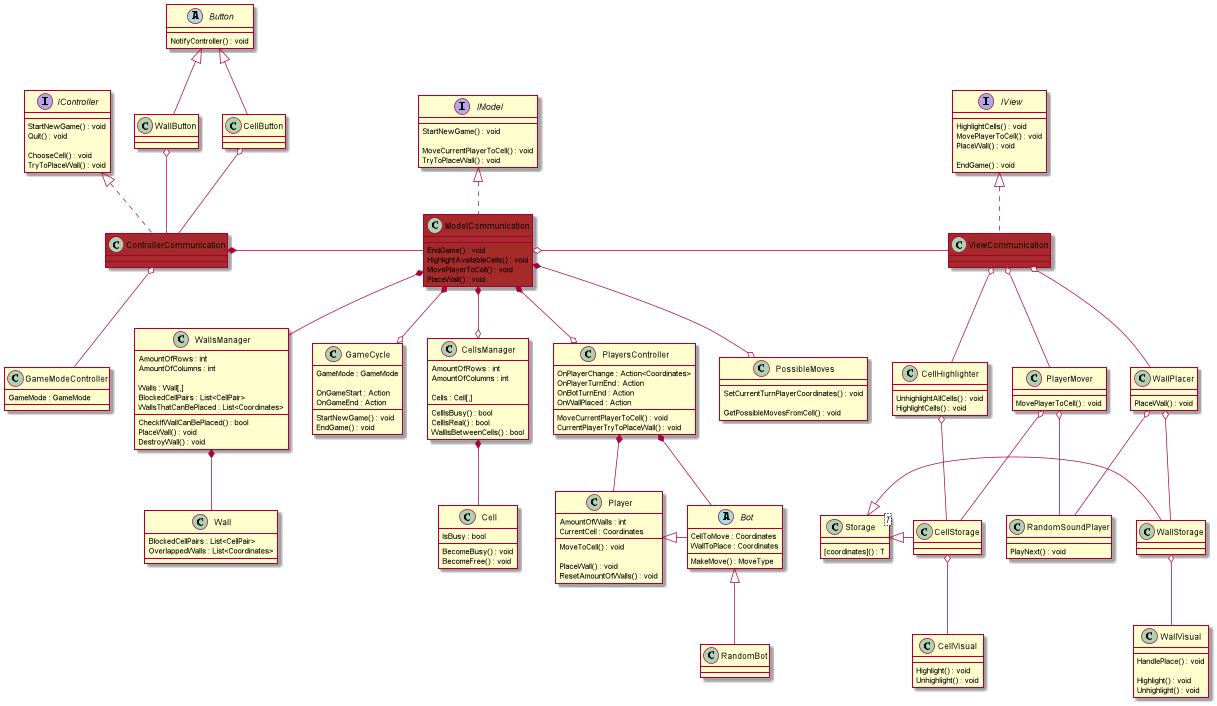

The diagram above was rendered by PlantUML. Its source (embedded in the PNG):
@startuml <diagram.png>

'-----Model-----'
    
interface IModel
{
    StartNewGame() : void
    
    MoveCurrentPlayerToCell() : void
    TryToPlaceWall() : void
}
class ModelCommunication #brown
{
    EndGame() : void
    HighlightAvailableCells() : void
    MovePlayerToCell() : void
    PlaceWall() : void
}

class Cell
{
    IsBusy : bool
    
    BecomeBusy() : void
    BecomeFree() : void
}
class Wall
{
    BlockedCellPairs : List<CellPair>
    OverlappedWalls : List<Coordinates>
}
class GameCycle
{
    GameMode : GameMode
    
    OnGameStart : Action
    OnGameEnd : Action
    
    StartNewGame() : void
    EndGame() : void
}
class CellsManager
{
    AmountOfRows : int
    AmountOfColumns : int
    
    Cells : Cell[,]
       
    CellIsBusy() : bool
    CellIsReal() : bool
    WallIsBetweenCells() : bool
}
class PlayersController
{
    OnPlayerChange : Action<Coordinates>
    OnPlayerTurnEnd : Action
    OnBotTurnEnd : Action
    OnWallPlaced : Action
    
    MoveCurrentPlayerToCell() : void
    CurrentPlayerTryToPlaceWall() : void
}
class PossibleMoves
{
    SetCurrentTurnPlayerCoordinates() : void
    
    GetPossibleMovesFromCell() : void
}
class WallsManager
{
    AmountOfRows : int
    AmountOfColumns : int
    
    Walls : Wall[,]
    BlockedCellPairs : List<CellPair>
    WallsThatCanBePlaced : List<Coordinates>
    
    CheckIfWallCanBePlaced() : bool
    PlaceWall() : void
    DestroyWall() : void
}

class Player
{
    AmountOfWalls : int
    CurrentCell : Coordinates
    
    MoveToCell() : void
    
    PlaceWall() : void
    ResetAmountOfWalls() : void
}
abstract class Bot
{
    CellToMove : Coordinates
    WallToPlace : Coordinates
    
    MakeMove() : MoveType
}
class RandomBot

IModel <|.. ModelCommunication

ModelCommunication o- ViewCommunication

ModelCommunication *--o GameCycle
ModelCommunication *--o CellsManager
ModelCommunication *--o PlayersController
ModelCommunication *--o PossibleMoves
ModelCommunication *-- WallsManager

CellsManager *-- Cell
WallsManager *-- Wall

PlayersController *-- Player
PlayersController *-- Bot
Player <|- Bot
Bot <|-- RandomBot
    
'-----View-----'

interface IView
{
    HighlightCells() : void
    MovePlayerToCell() : void
    PlaceWall() : void

    EndGame() : void
}
class ViewCommunication #brown

class Storage<T>
{
    [coordinates]() : T
}

class CellHighlighter
{
    UnhighlightAllCells() : void
    HighlightCells() : void
}
class CellStorage
class CellVisual
{
    Highlight() : void
    Unhighlight() : void
}

class WallPlacer
{
    PlaceWall() : void
}
class WallStorage
class WallVisual
{
    HandlePlace() : void
    
    Highlight() : void
    Unhighlight() : void
}

class PlayerMover
{
    MovePlayerToCell() : void
}

class RandomSoundPlayer
{
    PlayNext() : void
}
    
IView <|..  ViewCommunication

Storage <|- CellStorage
Storage <|- WallStorage

ViewCommunication o-- CellHighlighter
ViewCommunication o-- PlayerMover
ViewCommunication o-- WallPlacer

CellHighlighter o-- CellStorage
PlayerMover o-- CellStorage
CellStorage o-- CellVisual

WallPlacer o-- WallStorage
WallStorage o-- WallVisual

PlayerMover o-- RandomSoundPlayer
WallPlacer o-- RandomSoundPlayer


'-----Controller-----'

interface IController
{
    StartNewGame() : void
    Quit() : void
    
    ChooseCell() : void
    TryToPlaceWall() : void
}

class ControllerCommunication #brown

class GameModeController
{
    GameMode : GameMode
}

abstract class Button
{
    NotifyController() : void
}
class CellButton
class WallButton

IController <|.. ControllerCommunication

ControllerCommunication *- ModelCommunication

ControllerCommunication o-- GameModeController

Button <|-- CellButton
Button <|-- WallButton
CellButton o-- ControllerCommunication
WallButton o-- ControllerCommunication

@enduml